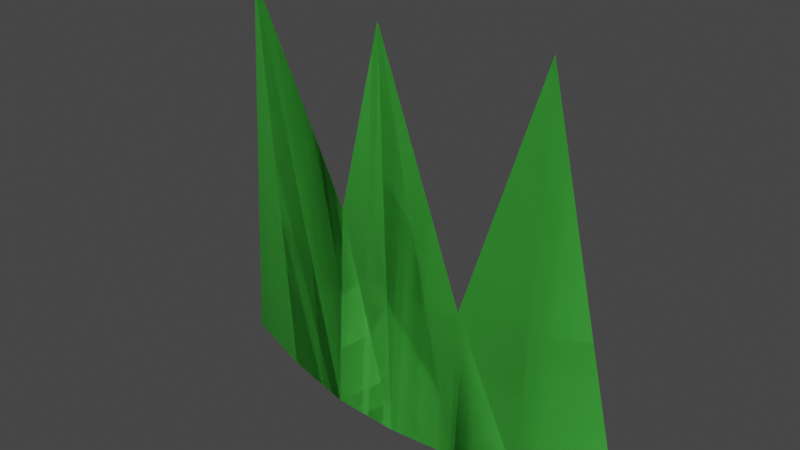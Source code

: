 # Source: Grass3.blend  (saved by Blender 2.81.16; exported with 4.5.12 LTS)
import bpy
from mathutils import Matrix  # noqa: F401  (used for matrix-valued properties, if any)

bpy.ops.wm.read_factory_settings(use_empty=True)
scene = bpy.context.scene
scene.name = 'Scene'

# ---- collections
col_collection = bpy.data.collections.new('Collection'); scene.collection.children.link(col_collection)

# ---- materials (node trees are filled in below, after node groups)
mat_material = bpy.data.materials.new('Material')
mat_material.use_transparent_shadow = False

# ---- material node trees
mat_material.use_nodes = True; mat_material.node_tree.nodes.clear()
_N = mat_material.node_tree.nodes; _L = mat_material.node_tree.links
n0 = _N.new('ShaderNodeOutputMaterial'); n0.name = 'Material Output'; n0.location = (300, 300)
n1 = _N.new('ShaderNodeBsdfPrincipled'); n1.name = 'Principled BSDF'; n1.location = (10, 300)
n1.distribution = 'GGX'
n1.subsurface_method = 'BURLEY'
n1.inputs[0].default_value = (0.06663, 0.4735, 0.05951, 1.0)
n1.inputs[2].default_value = 0.3545
n1.inputs[3].default_value = 1.45
n1.inputs[27].default_value = (0.0, 0.0, 0.0, 1.0)
n1.inputs[28].default_value = 1.0
_L.new(n1.outputs[0], n0.inputs[0])
n0.is_active_output = True

# ---- world
world_world = bpy.data.worlds.new('World'); scene.world = world_world
world_world.use_nodes = True; world_world.node_tree.nodes.clear()
_N = world_world.node_tree.nodes; _L = world_world.node_tree.links
n0 = _N.new('ShaderNodeOutputWorld'); n0.name = 'World Output'; n0.location = (300, 300)
n1 = _N.new('ShaderNodeBackground'); n1.name = 'Background'; n1.location = (10, 300)
n1.inputs[0].default_value = (0.05088, 0.05088, 0.05088, 1.0)
_L.new(n1.outputs[0], n0.inputs[0])
n0.is_active_output = True
world_world.color = (0.05088, 0.05088, 0.05088)
world_world.use_sun_shadow = False
world_world.sun_shadow_jitter_overblur = 0.0

# ---- meshes
me_plane = bpy.data.meshes.new('Plane')
me_plane.from_pydata([(-1.04, 0.2151, 0.0), (-0.3751, 0.01589, -3.874e-07), (-0.7024, -0.01273, 1.689), (-0.3854, 0.07067, 0.8377), (0.1802, 0.02104, 0.0), (-0.2258, 0.09582, 1.592), (0.1722, 0.05911, 0.608), (0.7781, 0.2097, 0.0), (0.5123, 0.0449, 1.643), (-0.6967, 0.09378, 0.0), (-0.09109, 4.023e-08, 0.0), (0.4473, 0.06759, 0.0), (-1.04, 0.2151, 0.0), (-0.3751, 0.01589, -3.874e-07), (-0.7024, -0.01273, 1.689), (-0.3854, 0.07067, 0.8377), (0.1802, 0.02104, 0.0), (-0.2258, 0.09582, 1.592), (0.1722, 0.05911, 0.608), (0.7781, 0.2097, 0.0), (0.5123, 0.0449, 1.643), (-0.6967, 0.09378, 0.0), (-0.09109, 4.023e-08, 0.0), (0.4473, 0.06759, 0.0)], [], [(0, 9, 2), (3, 1, 10, 5), (6, 4, 11, 8), (2, 9, 1, 3), (5, 10, 4, 6), (8, 11, 7), (12, 14, 21), (15, 17, 22, 13), (18, 20, 23, 16), (14, 15, 13, 21), (17, 18, 16, 22), (20, 19, 23)])
me_plane.polygons.foreach_set('use_smooth', [True] * 12)
_uv = me_plane.uv_layers.new(name='UVMap')
_uv.uv.foreach_set('vector', [0.0, 0.0, 0.516, 0.0, 0.0, 1.0, 1.0, 1.0, 1.0, 0.0, 1.0, 0.0, 1.0, 1.0, 1.0, 0.5, 1.0, 0.0, 1.0, 0.0, 1.0, 0.5, 0.0, 1.0, 0.516, 0.0, 1.0, 0.0, 1.0, 1.0, 1.0, 1.0, 1.0, 0.0, 1.0, 0.0, 1.0, 0.5, 1.0, 0.5, 1.0, 0.0, 1.0, 0.0, 0.0, 0.0, 0.0, 1.0, 0.516, 0.0, 1.0, 1.0, 1.0, 1.0, 1.0, 0.0, 1.0, 0.0, 1.0, 0.5, 1.0, 0.5, 1.0, 0.0, 1.0, 0.0, 0.0, 1.0, 1.0, 1.0, 1.0, 0.0, 0.516, 0.0, 1.0, 1.0, 1.0, 0.5, 1.0, 0.0, 1.0, 0.0, 1.0, 0.5, 1.0, 0.0, 1.0, 0.0])
me_plane.materials.append(mat_material)
me_plane.use_remesh_preserve_volume = False
me_plane.use_remesh_preserve_attributes = False
me_plane.use_mirror_vertex_groups = False
me_plane.update()

# ---- objects
ob_plane = bpy.data.objects.new('Plane', me_plane)

# ---- transforms, parenting, visibility, modifiers, constraints
ob_plane.location = (0.0, 0.0, 0.0)
ob_plane.lineart.crease_threshold = 0.0

# ---- collection membership
col_collection.objects.link(ob_plane)

# ---- scene / render settings (as saved in the file)
scene.frame_start = 1; scene.frame_end = 250; scene.frame_set(1)
scene.render.engine = 'BLENDER_EEVEE_NEXT'
scene.cycles.use_denoising = False
scene.cycles.samples = 128
scene.cycles.sampling_pattern = 'TABULATED_SOBOL'
scene.cycles.use_adaptive_sampling = False
scene.cycles.use_light_tree = False
scene.view_settings.view_transform = 'Filmic'
bpy.context.view_layer.update()

# ---- added for rendering (the .blend has no active camera and no usable light): camera, sun
cam_auto = bpy.data.cameras.new('AutoCamera')
cam_auto.lens = 50.0
cam_auto.sensor_width = 36.0
cam_auto.clip_end = 1000.0
ob_auto_camera = bpy.data.objects.new('AutoCamera', cam_auto)
scene.collection.objects.link(ob_auto_camera)
ob_auto_camera.location = (2.1743, -2.66486, 2.6883)
ob_auto_camera.rotation_euler = (1.09748, -7.21219e-08, 0.694738)
scene.camera = ob_auto_camera
light_auto_sun = bpy.data.lights.new('AutoSun', 'SUN')
light_auto_sun.energy = 3.0
light_auto_sun.angle = 0.0523599
ob_auto_sun = bpy.data.objects.new('AutoSun', light_auto_sun)
scene.collection.objects.link(ob_auto_sun)
ob_auto_sun.rotation_euler = (0.872665, 0.174533, 0.523599)
bpy.context.view_layer.update()
